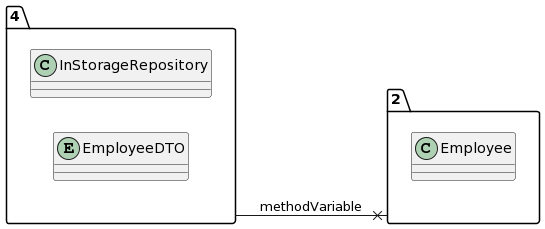

The diagram above was rendered by PlantUML. Its source (embedded in the PNG):
@startuml
allow_mixing
left to right direction
package "4"{
class InStorageRepository
entity EmployeeDTO

}
package "2"{
class Employee

}
"4" --x "2":methodVariable
@enduml